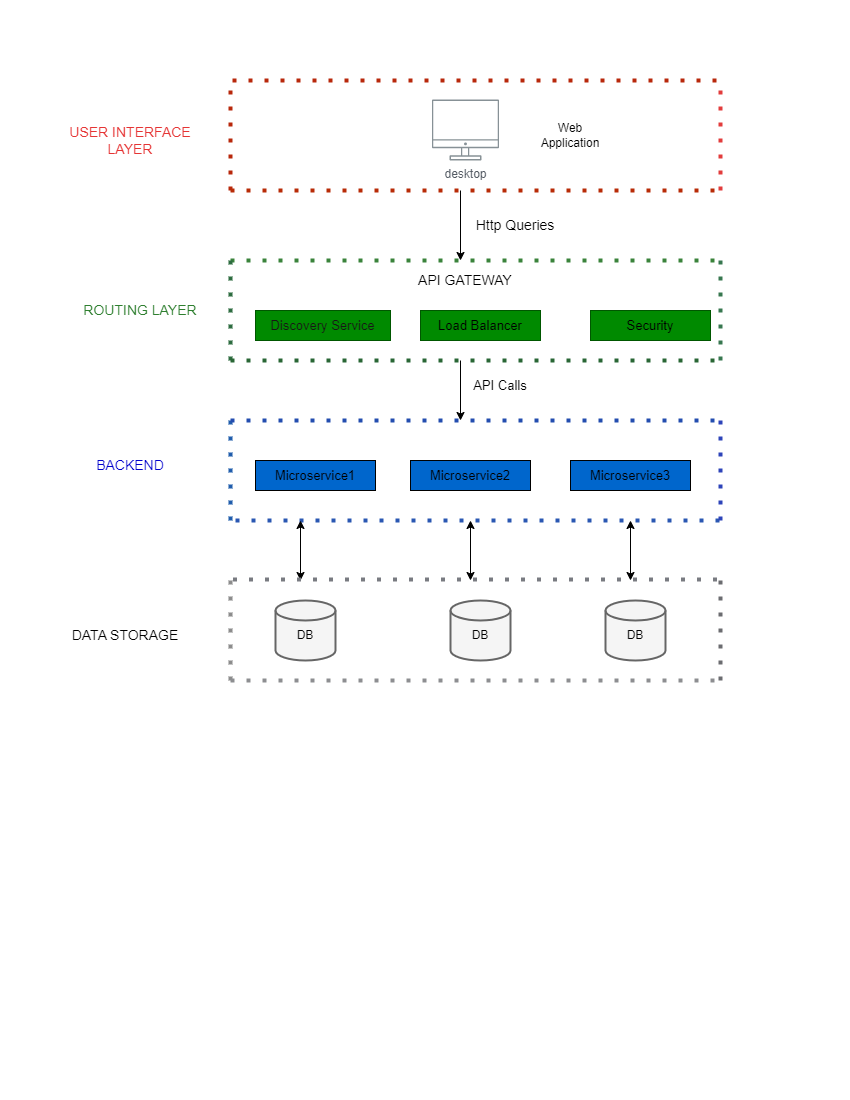

The diagram above was exported from draw.io. Its source (the exported page's mxGraphModel, read from the mxfile embedded in the PNG):
<mxGraphModel dx="780" dy="544" grid="1" gridSize="10" guides="1" tooltips="1" connect="1" arrows="1" fold="1" page="1" pageScale="1" pageWidth="850" pageHeight="1100" math="0" shadow="0">
  <root>
    <mxCell id="0" />
    <mxCell id="1" parent="0" />
    <mxCell id="bwNrFaM6VFoFXuQx8fUn-2" value="" style="endArrow=none;dashed=1;html=1;dashPattern=1 3;strokeWidth=4;rounded=0;fillColor=#f8cecc;strokeColor=#B8280B;" parent="1" edge="1">
      <mxGeometry width="50" height="50" relative="1" as="geometry">
        <mxPoint x="230" y="190" as="sourcePoint" />
        <mxPoint x="720" y="80" as="targetPoint" />
        <Array as="points">
          <mxPoint x="230" y="80" />
        </Array>
      </mxGeometry>
    </mxCell>
    <mxCell id="bwNrFaM6VFoFXuQx8fUn-3" value="" style="endArrow=none;dashed=1;html=1;dashPattern=1 3;strokeWidth=4;rounded=1;fillColor=#f8cecc;strokeColor=#B82B07;" parent="1" edge="1">
      <mxGeometry width="50" height="50" relative="1" as="geometry">
        <mxPoint x="230" y="190" as="sourcePoint" />
        <mxPoint x="720" y="190" as="targetPoint" />
      </mxGeometry>
    </mxCell>
    <mxCell id="bwNrFaM6VFoFXuQx8fUn-4" value="USER INTERFACE LAYER" style="text;html=1;strokeColor=none;fillColor=none;align=center;verticalAlign=middle;whiteSpace=wrap;rounded=0;labelBackgroundColor=none;fontColor=#e53434;fontSize=14;" parent="1" vertex="1">
      <mxGeometry x="50" y="120" width="160" height="40" as="geometry" />
    </mxCell>
    <mxCell id="bwNrFaM6VFoFXuQx8fUn-7" value="" style="endArrow=none;dashed=1;html=1;dashPattern=1 3;strokeWidth=4;rounded=0;strokeColor=#e23c3c;" parent="1" edge="1">
      <mxGeometry width="50" height="50" relative="1" as="geometry">
        <mxPoint x="720" y="190" as="sourcePoint" />
        <mxPoint x="720" y="80" as="targetPoint" />
        <Array as="points" />
      </mxGeometry>
    </mxCell>
    <mxCell id="bwNrFaM6VFoFXuQx8fUn-9" value="" style="endArrow=classic;html=1;rounded=0;" parent="1" edge="1">
      <mxGeometry width="50" height="50" relative="1" as="geometry">
        <mxPoint x="460" y="190" as="sourcePoint" />
        <mxPoint x="460" y="260" as="targetPoint" />
      </mxGeometry>
    </mxCell>
    <mxCell id="bwNrFaM6VFoFXuQx8fUn-11" value="" style="endArrow=none;dashed=1;html=1;dashPattern=1 3;strokeWidth=4;rounded=0;strokeColor=#3a833b;" parent="1" edge="1">
      <mxGeometry width="50" height="50" relative="1" as="geometry">
        <mxPoint x="230" y="260" as="sourcePoint" />
        <mxPoint x="720" y="260" as="targetPoint" />
      </mxGeometry>
    </mxCell>
    <mxCell id="bwNrFaM6VFoFXuQx8fUn-13" value="" style="endArrow=none;dashed=1;html=1;dashPattern=1 3;strokeWidth=4;rounded=0;strokeColor=#2d6c40;" parent="1" edge="1">
      <mxGeometry width="50" height="50" relative="1" as="geometry">
        <mxPoint x="230" y="360" as="sourcePoint" />
        <mxPoint x="230" y="260" as="targetPoint" />
        <Array as="points">
          <mxPoint x="230" y="290" />
        </Array>
      </mxGeometry>
    </mxCell>
    <mxCell id="bwNrFaM6VFoFXuQx8fUn-14" value="" style="endArrow=none;dashed=1;html=1;dashPattern=1 3;strokeWidth=4;rounded=0;strokeColor=#296635;" parent="1" edge="1">
      <mxGeometry width="50" height="50" relative="1" as="geometry">
        <mxPoint x="230" y="360" as="sourcePoint" />
        <mxPoint x="720" y="360" as="targetPoint" />
      </mxGeometry>
    </mxCell>
    <mxCell id="bwNrFaM6VFoFXuQx8fUn-16" value="" style="endArrow=none;dashed=1;html=1;dashPattern=1 3;strokeWidth=4;rounded=0;strokeColor=#37774f;" parent="1" edge="1">
      <mxGeometry width="50" height="50" relative="1" as="geometry">
        <mxPoint x="720" y="360" as="sourcePoint" />
        <mxPoint x="720" y="260" as="targetPoint" />
      </mxGeometry>
    </mxCell>
    <mxCell id="bwNrFaM6VFoFXuQx8fUn-17" value="Http Queries" style="text;html=1;strokeColor=none;fillColor=none;align=center;verticalAlign=middle;whiteSpace=wrap;rounded=0;fontSize=14;" parent="1" vertex="1">
      <mxGeometry x="470" y="210" width="90" height="30" as="geometry" />
    </mxCell>
    <mxCell id="bwNrFaM6VFoFXuQx8fUn-18" value="Web Application" style="text;html=1;strokeColor=none;fillColor=none;align=center;verticalAlign=middle;whiteSpace=wrap;rounded=0;" parent="1" vertex="1">
      <mxGeometry x="540" y="120" width="60" height="30" as="geometry" />
    </mxCell>
    <mxCell id="bwNrFaM6VFoFXuQx8fUn-19" value="ROUTING LAYER" style="text;html=1;strokeColor=none;fillColor=none;align=center;verticalAlign=middle;whiteSpace=wrap;rounded=0;fontColor=#2e7f2f;fontSize=14;" parent="1" vertex="1">
      <mxGeometry x="50" y="290" width="180" height="40" as="geometry" />
    </mxCell>
    <mxCell id="bwNrFaM6VFoFXuQx8fUn-20" value="API GATEWAY" style="text;html=1;strokeColor=none;fillColor=none;align=center;verticalAlign=middle;whiteSpace=wrap;rounded=0;fontColor=#000000;fontSize=14;" parent="1" vertex="1">
      <mxGeometry x="390" y="270" width="150" height="20" as="geometry" />
    </mxCell>
    <mxCell id="bwNrFaM6VFoFXuQx8fUn-21" value="Discovery Service" style="rounded=0;whiteSpace=wrap;html=1;fillColor=#008a00;strokeColor=#005700;fontColor=#181616;fontSize=13;" parent="1" vertex="1">
      <mxGeometry x="255" y="310" width="135" height="30" as="geometry" />
    </mxCell>
    <mxCell id="bwNrFaM6VFoFXuQx8fUn-22" value="Load Balancer" style="rounded=0;whiteSpace=wrap;html=1;fillColor=#008a00;fontColor=#000000;strokeColor=#005700;fontSize=13;" parent="1" vertex="1">
      <mxGeometry x="420" y="310" width="120" height="30" as="geometry" />
    </mxCell>
    <mxCell id="bwNrFaM6VFoFXuQx8fUn-23" value="Security" style="rounded=0;whiteSpace=wrap;html=1;fillColor=#008a00;fontColor=#000000;strokeColor=#005700;fontSize=13;" parent="1" vertex="1">
      <mxGeometry x="590" y="310" width="120" height="30" as="geometry" />
    </mxCell>
    <mxCell id="bwNrFaM6VFoFXuQx8fUn-29" value="" style="endArrow=classic;html=1;rounded=0;" parent="1" edge="1">
      <mxGeometry width="50" height="50" relative="1" as="geometry">
        <mxPoint x="460" y="360" as="sourcePoint" />
        <mxPoint x="460" y="420" as="targetPoint" />
      </mxGeometry>
    </mxCell>
    <mxCell id="bwNrFaM6VFoFXuQx8fUn-30" value="API Calls" style="text;html=1;strokeColor=none;fillColor=none;align=center;verticalAlign=middle;whiteSpace=wrap;rounded=0;fontSize=13;" parent="1" vertex="1">
      <mxGeometry x="470" y="370" width="60" height="30" as="geometry" />
    </mxCell>
    <mxCell id="bwNrFaM6VFoFXuQx8fUn-31" value="" style="endArrow=none;dashed=1;html=1;dashPattern=1 3;strokeWidth=4;rounded=0;strokeColor=#205dac;" parent="1" edge="1">
      <mxGeometry width="50" height="50" relative="1" as="geometry">
        <mxPoint x="230" y="520" as="sourcePoint" />
        <mxPoint x="230" y="420" as="targetPoint" />
        <Array as="points">
          <mxPoint x="230" y="450" />
        </Array>
      </mxGeometry>
    </mxCell>
    <mxCell id="bwNrFaM6VFoFXuQx8fUn-32" value="" style="endArrow=none;dashed=1;html=1;dashPattern=1 3;strokeWidth=4;rounded=0;strokeColor=#234daf;" parent="1" edge="1">
      <mxGeometry width="50" height="50" relative="1" as="geometry">
        <mxPoint x="230" y="420" as="sourcePoint" />
        <mxPoint x="725" y="420" as="targetPoint" />
      </mxGeometry>
    </mxCell>
    <mxCell id="bwNrFaM6VFoFXuQx8fUn-33" value="" style="endArrow=none;dashed=1;html=1;dashPattern=1 3;strokeWidth=4;rounded=0;strokeColor=#2a57b2;" parent="1" edge="1">
      <mxGeometry width="50" height="50" relative="1" as="geometry">
        <mxPoint x="235" y="520" as="sourcePoint" />
        <mxPoint x="720" y="520" as="targetPoint" />
      </mxGeometry>
    </mxCell>
    <mxCell id="bwNrFaM6VFoFXuQx8fUn-35" value="" style="endArrow=none;dashed=1;html=1;dashPattern=1 3;strokeWidth=4;rounded=0;strokeColor=#2d44b9;" parent="1" edge="1">
      <mxGeometry width="50" height="50" relative="1" as="geometry">
        <mxPoint x="720" y="520" as="sourcePoint" />
        <mxPoint x="720" y="420" as="targetPoint" />
      </mxGeometry>
    </mxCell>
    <mxCell id="bwNrFaM6VFoFXuQx8fUn-36" value="BACKEND" style="text;html=1;strokeColor=none;fillColor=none;align=center;verticalAlign=middle;whiteSpace=wrap;rounded=0;fontSize=14;fontColor=#0000CC;" parent="1" vertex="1">
      <mxGeometry x="60" y="450" width="140" height="30" as="geometry" />
    </mxCell>
    <mxCell id="bwNrFaM6VFoFXuQx8fUn-42" value="" style="endArrow=classic;startArrow=classic;html=1;rounded=0;" parent="1" edge="1">
      <mxGeometry width="50" height="50" relative="1" as="geometry">
        <mxPoint x="300" y="580" as="sourcePoint" />
        <mxPoint x="300" y="520" as="targetPoint" />
      </mxGeometry>
    </mxCell>
    <mxCell id="bwNrFaM6VFoFXuQx8fUn-44" value="" style="endArrow=classic;startArrow=classic;html=1;rounded=0;" parent="1" edge="1">
      <mxGeometry width="50" height="50" relative="1" as="geometry">
        <mxPoint x="630" y="580" as="sourcePoint" />
        <mxPoint x="630" y="520" as="targetPoint" />
      </mxGeometry>
    </mxCell>
    <mxCell id="bwNrFaM6VFoFXuQx8fUn-45" value="" style="endArrow=none;dashed=1;html=1;dashPattern=1 3;strokeWidth=4;rounded=0;strokeColor=#8c8c8c;" parent="1" edge="1">
      <mxGeometry width="50" height="50" relative="1" as="geometry">
        <mxPoint x="230" y="680" as="sourcePoint" />
        <mxPoint x="230" y="580" as="targetPoint" />
        <Array as="points">
          <mxPoint x="230" y="610" />
        </Array>
      </mxGeometry>
    </mxCell>
    <mxCell id="bwNrFaM6VFoFXuQx8fUn-46" value="" style="endArrow=none;dashed=1;html=1;dashPattern=1 3;strokeWidth=4;rounded=0;strokeColor=#797b81;" parent="1" edge="1">
      <mxGeometry width="50" height="50" relative="1" as="geometry">
        <mxPoint x="232.5" y="579" as="sourcePoint" />
        <mxPoint x="727.5" y="579" as="targetPoint" />
      </mxGeometry>
    </mxCell>
    <mxCell id="bwNrFaM6VFoFXuQx8fUn-47" value="" style="endArrow=none;dashed=1;html=1;dashPattern=1 3;strokeWidth=4;rounded=0;strokeColor=#8d8e91;" parent="1" edge="1">
      <mxGeometry width="50" height="50" relative="1" as="geometry">
        <mxPoint x="230" y="680" as="sourcePoint" />
        <mxPoint x="720" y="680" as="targetPoint" />
      </mxGeometry>
    </mxCell>
    <mxCell id="bwNrFaM6VFoFXuQx8fUn-48" value="" style="endArrow=none;dashed=1;html=1;dashPattern=1 3;strokeWidth=4;rounded=0;strokeColor=#6b6c70;" parent="1" edge="1">
      <mxGeometry width="50" height="50" relative="1" as="geometry">
        <mxPoint x="720" y="680" as="sourcePoint" />
        <mxPoint x="720" y="580" as="targetPoint" />
        <Array as="points">
          <mxPoint x="720" y="680" />
        </Array>
      </mxGeometry>
    </mxCell>
    <mxCell id="bwNrFaM6VFoFXuQx8fUn-49" value="" style="strokeWidth=2;html=1;shape=mxgraph.flowchart.database;whiteSpace=wrap;fillColor=#f5f5f5;fontColor=#333333;strokeColor=#666666;" parent="1" vertex="1">
      <mxGeometry x="275" y="600" width="60" height="60" as="geometry" />
    </mxCell>
    <mxCell id="bwNrFaM6VFoFXuQx8fUn-50" value="" style="strokeWidth=2;html=1;shape=mxgraph.flowchart.database;whiteSpace=wrap;fillColor=#f5f5f5;fontColor=#333333;strokeColor=#666666;" parent="1" vertex="1">
      <mxGeometry x="450" y="600" width="60" height="60" as="geometry" />
    </mxCell>
    <mxCell id="bwNrFaM6VFoFXuQx8fUn-51" value="" style="strokeWidth=2;html=1;shape=mxgraph.flowchart.database;whiteSpace=wrap;fillColor=#f5f5f5;fontColor=#333333;strokeColor=#666666;" parent="1" vertex="1">
      <mxGeometry x="605" y="600" width="60" height="60" as="geometry" />
    </mxCell>
    <mxCell id="bwNrFaM6VFoFXuQx8fUn-56" value="" style="endArrow=classic;startArrow=classic;html=1;rounded=0;" parent="1" edge="1">
      <mxGeometry width="50" height="50" relative="1" as="geometry">
        <mxPoint x="470" y="580" as="sourcePoint" />
        <mxPoint x="470" y="520" as="targetPoint" />
      </mxGeometry>
    </mxCell>
    <mxCell id="bwNrFaM6VFoFXuQx8fUn-61" value="DATA STORAGE" style="text;html=1;strokeColor=none;fillColor=none;align=center;verticalAlign=middle;whiteSpace=wrap;rounded=0;fontSize=14;" parent="1" vertex="1">
      <mxGeometry x="60" y="620" width="130" height="30" as="geometry" />
    </mxCell>
    <mxCell id="bwNrFaM6VFoFXuQx8fUn-63" style="edgeStyle=orthogonalEdgeStyle;rounded=0;orthogonalLoop=1;jettySize=auto;html=1;exitX=0.5;exitY=1;exitDx=0;exitDy=0;" parent="1" edge="1">
      <mxGeometry relative="1" as="geometry">
        <mxPoint x="480" y="650" as="sourcePoint" />
        <mxPoint x="480" y="650" as="targetPoint" />
      </mxGeometry>
    </mxCell>
    <mxCell id="bwNrFaM6VFoFXuQx8fUn-64" value="desktop" style="sketch=0;outlineConnect=0;gradientColor=none;fontColor=#545B64;strokeColor=none;fillColor=#879196;dashed=0;verticalLabelPosition=bottom;verticalAlign=top;align=center;html=1;fontSize=12;fontStyle=0;aspect=fixed;shape=mxgraph.aws4.illustration_desktop;pointerEvents=1" parent="1" vertex="1">
      <mxGeometry x="431.48" y="99" width="67.03" height="61" as="geometry" />
    </mxCell>
    <mxCell id="CyrqMLEQFTCXfZFS8S6x-8" value="Microservice1" style="rounded=0;whiteSpace=wrap;html=1;fillColor=#0066CC;fontSize=13;" parent="1" vertex="1">
      <mxGeometry x="255" y="460" width="120" height="30" as="geometry" />
    </mxCell>
    <mxCell id="CyrqMLEQFTCXfZFS8S6x-9" value="Microservice2" style="rounded=0;whiteSpace=wrap;html=1;fillColor=#0066CC;fontSize=13;" parent="1" vertex="1">
      <mxGeometry x="410" y="460" width="120" height="30" as="geometry" />
    </mxCell>
    <mxCell id="CyrqMLEQFTCXfZFS8S6x-10" value="Microservice3" style="rounded=0;whiteSpace=wrap;html=1;fillColor=#0066CC;fontSize=13;" parent="1" vertex="1">
      <mxGeometry x="570" y="460" width="120" height="30" as="geometry" />
    </mxCell>
    <mxCell id="CyrqMLEQFTCXfZFS8S6x-11" value="DB" style="text;html=1;strokeColor=none;fillColor=none;align=center;verticalAlign=middle;whiteSpace=wrap;rounded=0;" parent="1" vertex="1">
      <mxGeometry x="450" y="620" width="60" height="30" as="geometry" />
    </mxCell>
    <mxCell id="CyrqMLEQFTCXfZFS8S6x-12" value="DB" style="text;html=1;strokeColor=none;fillColor=none;align=center;verticalAlign=middle;whiteSpace=wrap;rounded=0;" parent="1" vertex="1">
      <mxGeometry x="275" y="620" width="60" height="30" as="geometry" />
    </mxCell>
    <mxCell id="CyrqMLEQFTCXfZFS8S6x-13" value="DB" style="text;html=1;strokeColor=none;fillColor=none;align=center;verticalAlign=middle;whiteSpace=wrap;rounded=0;" parent="1" vertex="1">
      <mxGeometry x="605" y="620" width="60" height="30" as="geometry" />
    </mxCell>
  </root>
</mxGraphModel>